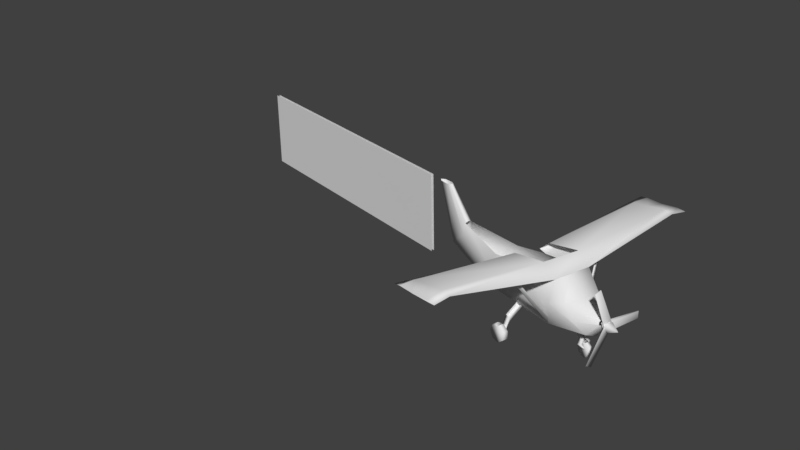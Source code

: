# Source: AvionetaVolando1.blend  (saved by Blender 2.79.0; exported with 4.5.12 LTS)
import bpy
from mathutils import Matrix  # noqa: F401  (used for matrix-valued properties, if any)

bpy.ops.wm.read_factory_settings(use_empty=True)
scene = bpy.context.scene
scene.name = 'Scene'

# ---- collections
col_collection_1 = bpy.data.collections.new('Collection 1'); scene.collection.children.link(col_collection_1)

# ---- world
world_world = bpy.data.worlds.new('World'); scene.world = world_world
world_world.color = (0.05088, 0.05088, 0.05088)
world_world.use_sun_shadow = False
world_world.sun_shadow_jitter_overblur = 0.0
world_world.cycles.sampling_method = 'MANUAL'

# ---- meshes
me_cylinder_009 = bpy.data.meshes.new('Cylinder.009')
me_cylinder_009.from_pydata([(0.0, 0.7033, 1.029), (0.4412, 0.3177, -1.808), (0.7071, 0.7071, 0.9964), (0.7, -1.192e-07, -1.808), (0.8418, -4.371e-08, 1.0), (0.6353, -0.7071, -1.808), (0.7641, -0.7071, 1.0), (-8.742e-08, -1.0, -1.808), (-8.742e-08, -1.0, 1.0), (-0.6353, -0.7071, -1.808), (-0.7641, -0.7071, 1.0), (-0.7, -5.96e-08, -1.808), (-0.8418, 1.192e-08, 1.0), (-0.4412, 0.3177, -1.808), (-0.6083, 0.7178, 1.036), (0.6415, 0.1527, 1.485), (-2.478e-09, 0.1782, 1.686), (0.6674, -0.2788, 1.85), (0.4719, -0.6223, 2.206), (-6.082e-08, -0.8177, 2.206), (-0.4719, -0.6223, 2.206), (-0.6674, -0.2788, 1.85), (-0.6415, 0.1527, 1.485), (0.1831, -0.194, 2.422), (-2.275e-08, -0.1182, 2.422), (0.1918, -0.2788, 2.422), (0.1831, -0.3012, 2.422), (-4.539e-08, -0.377, 2.422), (-0.1831, -0.3012, 2.422), (-0.1918, -0.2788, 2.422), (-0.1831, -0.194, 2.422), (-4.074e-08, 0.5823, -3.69), (0.1196, 0.5356, -3.699), (0.1897, 0.1412, -3.739), (0.1722, -0.3172, -4.246), (-6.443e-08, -0.4477, -4.27), (-0.1722, -0.3172, -4.246), (-0.1897, 0.1412, -3.739), (-0.1196, 0.5356, -3.699), (-4.702e-08, 1.587, -4.531), (0.06298, 1.571, -4.576), (0.09993, 1.565, -4.678), (0.0907, 1.56, -4.999), (-5.95e-08, 1.558, -5.132), (-0.0907, 1.56, -4.999), (-0.09993, 1.565, -4.678), (-0.06298, 1.571, -4.576), (-0.4965, 0.559, -0.6049), (-0.5105, 0.6627, -0.8716), (-4.821, 1.132, -0.8716), (4.768, 1.132, -0.8716), (-4.803, 1.152, -0.6206), (4.786, 1.152, -0.6206), (-4.803, 1.172, -0.003036), (4.786, 1.172, -0.003036), (-4.803, 1.213, 0.6097), (4.786, 1.213, 0.6097), (-4.803, 1.251, 0.9321), (4.786, 1.251, 0.9321), (-4.803, 1.264, 0.5982), (4.786, 1.264, 0.5982), (-4.803, 1.175, -0.01937), (4.786, 1.175, -0.01937), (-4.821, 1.17, -0.6226), (4.768, 1.17, -0.6226), (-0.4965, 0.691, 0.6255), (-0.6636, 0.7121, 1.05), (-0.6636, 1.092, 0.5825), (-0.6822, 0.8905, -0.6383), (0.6551, 0.8063, -0.6271), (0.4902, 0.5815, -0.8616), (0.677, 1.042, 0.5796), (0.677, 0.6876, 1.039), (0.5065, 0.6569, 0.6144), (0.5065, 0.5021, -0.6017), (-4.284, 1.113, -0.6186), (-4.284, 1.149, -0.0002499), (-4.284, 1.245, 0.6117), (-4.284, 1.345, 0.9321), (-4.284, 1.39, 0.5962), (-4.284, 1.285, -0.02215), (-4.303, 1.089, -0.8716), (-4.303, 1.188, -0.6245), (4.174, 1.069, -0.8702), (4.174, 1.171, -0.6232), (4.193, 1.272, -0.02173), (4.193, 1.378, 0.5955), (4.193, 1.332, 0.9305), (4.193, 1.23, 0.6104), (4.193, 1.132, -0.0006361), (4.193, 1.095, -0.6179), (-0.757, -0.7074, 0.9838), (-1.791, 0.8652, 0.4787), (-0.737, -0.7039, 0.8834), (-1.771, 0.8474, 0.3798), (-0.6728, -0.6686, 1.037), (-1.707, 0.8888, 0.5466), (-0.6528, -0.6864, 0.9384), (0.6996, -0.7074, 0.9321), (1.712, 0.8652, 0.3846), (0.7697, -0.7039, 1.007), (1.781, 0.8474, 0.4584), (0.6072, -0.6686, 0.9696), (0.676, -0.6864, 1.043), (1.676, 0.8709, 0.4874), (-0.07057, -1.469, 1.504), (-0.07057, -1.671, 1.601), (-0.07057, -1.721, 1.819), (-0.07057, -1.581, 1.994), (-0.07057, -1.358, 1.994), (-0.07057, -1.218, 1.819), (-0.07057, -1.268, 1.601), (0.06536, -1.469, 1.504), (0.06536, -1.671, 1.601), (0.06536, -1.721, 1.819), (0.06536, -1.581, 1.994), (0.06536, -1.358, 1.994), (0.06536, -1.218, 1.819), (0.06536, -1.268, 1.601), (-1.485, -1.469, -0.7469), (-1.485, -1.702, -0.6349), (-1.485, -1.76, -0.3831), (-1.485, -1.599, -0.1812), (-1.485, -1.34, -0.1812), (-1.485, -1.179, -0.3831), (-1.485, -1.237, -0.6349), (-1.284, -1.469, -0.7469), (-1.284, -1.702, -0.6349), (-1.284, -1.76, -0.3831), (-1.284, -1.599, -0.1812), (-1.284, -1.34, -0.1812), (-1.284, -1.179, -0.3831), (-1.284, -1.237, -0.6349), (1.256, -1.469, -0.7469), (1.256, -1.702, -0.6349), (1.256, -1.76, -0.3831), (1.256, -1.599, -0.1812), (1.256, -1.34, -0.1812), (1.256, -1.179, -0.3831), (1.256, -1.237, -0.6349), (1.457, -1.469, -0.7469), (1.457, -1.702, -0.6349), (1.457, -1.76, -0.3831), (1.457, -1.599, -0.1812), (1.457, -1.34, -0.1812), (1.457, -1.179, -0.3831), (1.457, -1.237, -0.6349), (-1.277, -1.312, -0.2803), (-0.6914, -0.6635, -0.2803), (-1.277, -1.312, -0.4706), (-0.6914, -0.6635, -0.4706), (-1.263, -1.364, -0.2803), (-0.5944, -0.7681, -0.2803), (-1.263, -1.364, -0.4706), (-0.5944, -0.7681, -0.4706), (-1.129, -0.9606, -0.2803), (-1.129, -0.9606, -0.4706), (-1.123, -1.094, -0.4706), (-1.123, -1.094, -0.2803), (1.29, -1.312, -0.4706), (0.7038, -0.6635, -0.4706), (1.29, -1.312, -0.2803), (0.7038, -0.6635, -0.2803), (1.276, -1.364, -0.4706), (0.6069, -0.7681, -0.4706), (1.276, -1.364, -0.2803), (0.6069, -0.7681, -0.2803), (1.141, -0.9606, -0.4706), (1.141, -0.9606, -0.2803), (1.136, -1.094, -0.2803), (1.136, -1.094, -0.4706), (-0.06437, -1.468, 1.786), (-0.08356, -1.114, 1.694), (-0.06437, -1.5, 1.663), (-0.08356, -1.146, 1.571), (0.06874, -1.468, 1.786), (0.09329, -1.114, 1.694), (0.06874, -1.5, 1.663), (0.09329, -1.146, 1.571), (0.06158, -1.456, 1.652), (0.004861, -1.16, 1.575), (-0.05776, -1.456, 1.652), (-0.03935, -1.119, 1.564), (0.004861, -1.119, 1.564), (0.04907, -1.119, 1.564), (-0.05776, -1.424, 1.775), (0.004861, -1.129, 1.698), (0.06158, -1.425, 1.775), (0.04907, -1.087, 1.687), (0.004861, -1.087, 1.687), (-0.03935, -1.087, 1.687), (-0.204, -1.271, 1.735), (-0.204, -1.303, 1.612), (0.2153, -1.303, 1.612), (0.2153, -1.271, 1.735), (-0.1351, -1.274, 1.736), (-0.1333, -1.304, 1.612), (0.1334, -1.26, 1.732), (0.1504, -1.309, 1.614), (-0.1039, -0.8074, 1.614), (-0.1039, -0.8393, 1.491), (0.1136, -0.8393, 1.491), (0.1136, -0.8074, 1.614), (-0.04953, -0.7803, 1.607), (0.05925, -0.7803, 1.607), (0.112, -0.9656, 1.524), (0.1527, -0.9926, 1.531), (0.1527, -0.9607, 1.654), (0.112, -0.9336, 1.647), (-0.1022, -0.9656, 1.524), (-0.1022, -0.9336, 1.647), (-0.143, -0.9926, 1.531), (-0.143, -0.9607, 1.654)], [], [(1, 2, 4, 3), (3, 4, 6, 5), (5, 6, 8, 7), (7, 8, 10, 9), (9, 10, 12, 11), (8, 6, 18, 19), (11, 12, 14, 13), (1, 3, 33, 32), (18, 17, 25, 26), (14, 12, 21, 22), (4, 2, 15, 17), (10, 8, 19, 20), (0, 14, 22, 16), (2, 0, 16, 15), (6, 4, 17, 18), (12, 10, 20, 21), (15, 16, 24, 23), (16, 22, 30, 24), (21, 20, 28, 29), (19, 18, 26, 27), (17, 15, 23, 25), (22, 21, 29, 30), (20, 19, 27, 28), (34, 35, 43, 42), (7, 9, 36, 35), (3, 5, 34, 33), (9, 11, 37, 36), (5, 7, 35, 34), (11, 13, 38, 37), (32, 33, 41, 40), (37, 38, 46, 45), (35, 36, 44, 43), (33, 34, 42, 41), (31, 32, 40, 39), (38, 31, 39, 46), (36, 37, 45, 44), (89, 88, 73, 74, 90), (83, 50, 52, 90), (90, 52, 54, 89), (77, 65, 66, 78), (89, 54, 56, 88), (78, 66, 67, 79), (88, 56, 58, 87), (85, 84, 69, 71, 86), (87, 58, 60, 86), (86, 60, 62, 85), (52, 50, 64, 62, 60, 58, 56, 54), (82, 68, 48, 81), (85, 62, 64, 84), (81, 48, 47, 75), (84, 64, 50, 83), (49, 51, 53, 55, 57, 59, 61, 63), (66, 72, 71, 67), (49, 81, 75, 51), (63, 82, 81, 49), (61, 80, 82, 63), (59, 79, 80, 61), (57, 78, 79, 59), (55, 77, 78, 57), (53, 76, 77, 55), (51, 75, 76, 53), (69, 84, 83, 70), (75, 47, 65, 77, 76), (72, 87, 86, 71), (73, 88, 87, 72), (70, 83, 90, 74), (91, 92, 94, 93), (95, 96, 92, 91), (93, 97, 95, 91), (98, 99, 101, 100), (100, 101, 104, 103), (100, 103, 102, 98), (108, 107, 114, 115), (106, 105, 112, 113), (109, 108, 115, 116), (107, 106, 113, 114), (105, 111, 118, 112), (110, 109, 116, 117), (106, 107, 108, 109, 110, 111, 105), (113, 112, 118, 117, 116, 115, 114), (122, 121, 128, 129), (120, 119, 126, 127), (123, 122, 129, 130), (121, 120, 127, 128), (119, 125, 132, 126), (124, 123, 130, 131), (120, 121, 122, 123, 124, 125, 119), (127, 126, 132, 131, 130, 129, 128), (136, 135, 142, 143), (134, 133, 140, 141), (79, 67, 68, 82, 80), (137, 136, 143, 144), (135, 134, 141, 142), (133, 139, 146, 140), (138, 137, 144, 145), (134, 135, 136, 137, 138, 139, 133), (141, 140, 146, 145, 144, 143, 142), (156, 150, 154, 157), (157, 154, 152, 158), (158, 152, 148, 155), (151, 158, 155, 147), (153, 157, 158, 151), (149, 156, 157, 153), (147, 155, 156, 149), (168, 162, 166, 169), (169, 166, 164, 170), (170, 164, 160, 167), (163, 170, 167, 159), (165, 169, 170, 163), (161, 168, 169, 165), (159, 167, 168, 161), (191, 172, 174, 192), (193, 178, 176, 194), (173, 192, 196, 181), (179, 177, 175, 187), (208, 207, 202, 204), (173, 181, 185, 171), (175, 194, 197, 187), (195, 186, 189, 190, 172, 191), (180, 183, 184, 178, 193, 198), (196, 192, 174, 182, 183, 180), (197, 194, 176, 188, 189, 186), (177, 193, 194, 175), (171, 191, 192, 173), (207, 206, 201, 202), (211, 212, 199, 200), (212, 210, 203, 199), (176, 178, 206, 207), (178, 184, 205, 206), (188, 176, 207, 208), (172, 190, 210, 212), (174, 172, 212, 211), (182, 174, 211, 209), (198, 193, 177, 179), (191, 171, 185, 195)])
me_cylinder_009.polygons.foreach_set('use_smooth', [True] * 135)
_uv = me_cylinder_009.uv_layers.new(name='UVMap')
_uv.uv.foreach_set('vector', [0.6037, 0.1474, 0.3983, 0.1813, 0.3956, 0.1286, 0.5992, 0.1179, 0.5992, 0.1179, 0.3956, 0.1286, 0.3933, 0.07537, 0.5971, 0.06735, 0.5971, 0.06735, 0.3933, 0.07537, 0.3939, 0.01327, 0.6017, 0.01663, 0.534, 0.1619, 0.7418, 0.1595, 0.7421, 0.2216, 0.5384, 0.2127, 0.5384, 0.2127, 0.7421, 0.2216, 0.7396, 0.2748, 0.5361, 0.2632, 0.8166, 0.3524, 0.7827, 0.2809, 0.8992, 0.2516, 0.9202, 0.2963, 0.5361, 0.2632, 0.7396, 0.2748, 0.7386, 0.3301, 0.5314, 0.2927, 0.6037, 0.1474, 0.5992, 0.1179, 0.7454, 0.1173, 0.7467, 0.147, 0.8992, 0.2516, 0.8557, 0.2242, 0.9267, 0.2126, 0.9278, 0.2146, 0.5806, 0.4695, 0.5083, 0.4799, 0.4797, 0.3965, 0.5235, 0.4293, 0.7682, 0.2137, 0.7573, 0.1449, 0.8145, 0.1882, 0.8557, 0.2242, 0.4395, 0.4799, 0.3625, 0.4617, 0.3957, 0.3486, 0.4438, 0.3597, 0.8706, 0.01823, 0.9294, 0.0166, 0.9337, 0.08633, 0.87, 0.09951, 0.7968, 0.007809, 0.8646, 0.01715, 0.8581, 0.09818, 0.7958, 0.0795, 0.7827, 0.2809, 0.7682, 0.2137, 0.8557, 0.2242, 0.8992, 0.2516, 0.5083, 0.4799, 0.4395, 0.4799, 0.4438, 0.3597, 0.4797, 0.3965, 0.7958, 0.0795, 0.8581, 0.09818, 0.8566, 0.1749, 0.8376, 0.1773, 0.87, 0.09951, 0.9337, 0.08633, 0.8835, 0.1801, 0.8648, 0.1761, 0.4797, 0.3965, 0.4438, 0.3597, 0.4739, 0.324, 0.4761, 0.3247, 0.9202, 0.2963, 0.8992, 0.2516, 0.9455, 0.2452, 0.9537, 0.2626, 0.8557, 0.2242, 0.8145, 0.1882, 0.9208, 0.1912, 0.9232, 0.1991, 0.5235, 0.4293, 0.4797, 0.3965, 0.4901, 0.3254, 0.4983, 0.326, 0.4438, 0.3597, 0.3957, 0.3486, 0.4216, 0.3088, 0.4403, 0.3132, 0.02091, 0.3084, 0.01756, 0.2877, 0.2142, 0.3642, 0.2045, 0.3763, 0.534, 0.1619, 0.5384, 0.2127, 0.3555, 0.2233, 0.3519, 0.2075, 0.5992, 0.1179, 0.5971, 0.06735, 0.7799, 0.07878, 0.7454, 0.1173, 0.5384, 0.2127, 0.5361, 0.2632, 0.3899, 0.2619, 0.3555, 0.2233, 0.5971, 0.06735, 0.6017, 0.01663, 0.7836, 0.06304, 0.7799, 0.07878, 0.5361, 0.2632, 0.5314, 0.2927, 0.3884, 0.2917, 0.3899, 0.2619, 0.04667, 0.4036, 0.02078, 0.3745, 0.184, 0.3996, 0.1779, 0.4082, 0.02078, 0.4568, 0.04667, 0.4277, 0.1779, 0.4231, 0.184, 0.4317, 0.01756, 0.5436, 0.02091, 0.5229, 0.2045, 0.455, 0.2142, 0.4671, 0.02078, 0.3745, 0.02091, 0.3084, 0.2045, 0.3763, 0.184, 0.3996, 0.04963, 0.4156, 0.04667, 0.4036, 0.1779, 0.4082, 0.1763, 0.4156, 0.04667, 0.4277, 0.04963, 0.4156, 0.1763, 0.4156, 0.1779, 0.4231, 0.02091, 0.5229, 0.02078, 0.4568, 0.184, 0.4317, 0.2045, 0.455, 0.1086, 0.07651, 0.08382, 0.04617, 0.3642, 0.05776, 0.3458, 0.1594, 0.1308, 0.09884, 0.1305, 0.1125, 0.1177, 0.1091, 0.1134, 0.1076, 0.1308, 0.09884, 0.1308, 0.09884, 0.1134, 0.1076, 0.092, 0.09885, 0.1086, 0.07651, 0.05135, 0.1413, 0.2919, 0.3092, 0.2618, 0.3296, 0.01725, 0.1498, 0.1086, 0.07651, 0.092, 0.09885, 0.05385, 0.08519, 0.08382, 0.04617, 0.07249, 0.01562, 0.3677, 0.02309, 0.36, 0.07083, 0.09567, 0.04782, 0.08382, 0.04617, 0.05385, 0.08519, 0.02282, 0.07561, 0.06685, 0.01987, 0.09214, 0.1313, 0.1235, 0.1247, 0.3229, 0.1925, 0.2777, 0.289, 0.05484, 0.1405, 0.01929, 0.152, 0.02282, 0.07561, 0.05313, 0.08908, 0.05484, 0.1405, 0.05484, 0.1405, 0.05313, 0.08908, 0.09393, 0.1001, 0.09214, 0.1313, 0.1134, 0.1076, 0.1177, 0.1091, 0.1131, 0.1084, 0.09393, 0.1001, 0.05313, 0.08908, 0.02282, 0.07561, 0.05385, 0.08519, 0.092, 0.09885, 0.1398, 0.1165, 0.3356, 0.1739, 0.3411, 0.1969, 0.1378, 0.1295, 0.09214, 0.1313, 0.09393, 0.1001, 0.1131, 0.1084, 0.1235, 0.1247, 0.1378, 0.1295, 0.3411, 0.1969, 0.3367, 0.2145, 0.1312, 0.1387, 0.1235, 0.1247, 0.1131, 0.1084, 0.1177, 0.1091, 0.1305, 0.1125, 0.1289, 0.123, 0.1241, 0.1223, 0.09927, 0.111, 0.05808, 0.09099, 0.02459, 0.07503, 0.06057, 0.08722, 0.1018, 0.1117, 0.1245, 0.1214, 0.3506, 0.3847, 0.2541, 0.3306, 0.2777, 0.289, 0.3751, 0.3415, 0.1289, 0.123, 0.1378, 0.1295, 0.1312, 0.1387, 0.1241, 0.1223, 0.1245, 0.1214, 0.1398, 0.1165, 0.1378, 0.1295, 0.1289, 0.123, 0.1018, 0.1117, 0.1253, 0.08712, 0.1398, 0.1165, 0.1245, 0.1214, 0.06057, 0.08722, 0.09567, 0.04782, 0.1253, 0.08712, 0.1018, 0.1117, 0.02459, 0.07503, 0.07249, 0.01562, 0.09567, 0.04782, 0.06057, 0.08722, 0.05808, 0.09099, 0.05135, 0.1413, 0.01725, 0.1498, 0.02459, 0.07503, 0.09927, 0.111, 0.09516, 0.138, 0.05135, 0.1413, 0.05808, 0.09099, 0.1241, 0.1223, 0.1312, 0.1387, 0.09516, 0.138, 0.09927, 0.111, 0.3229, 0.1925, 0.1235, 0.1247, 0.1305, 0.1125, 0.341, 0.1766, 0.1312, 0.1387, 0.3367, 0.2145, 0.2919, 0.3092, 0.05135, 0.1413, 0.09516, 0.138, 0.2541, 0.3306, 0.01929, 0.152, 0.05484, 0.1405, 0.2777, 0.289, 0.3642, 0.05776, 0.08382, 0.04617, 0.06685, 0.01987, 0.3523, 0.02414, 0.341, 0.1766, 0.1305, 0.1125, 0.1308, 0.09884, 0.3458, 0.1594, 0.1539, 0.2908, 0.3057, 0.391, 0.3004, 0.3992, 0.1472, 0.298, 0.1543, 0.28, 0.308, 0.3785, 0.3057, 0.391, 0.1539, 0.2908, 0.1472, 0.298, 0.1434, 0.2863, 0.1543, 0.28, 0.1539, 0.2908, 0.1561, 0.2823, 0.3077, 0.3791, 0.3014, 0.3889, 0.1574, 0.2938, 0.1574, 0.2938, 0.3014, 0.3889, 0.2908, 0.3957, 0.1458, 0.2954, 0.1574, 0.2938, 0.1458, 0.2954, 0.1407, 0.2815, 0.1561, 0.2823, 0.007251, 0.2327, 0.008556, 0.2111, 0.02196, 0.212, 0.02037, 0.2335, 0.04353, 0.1868, 0.0638, 0.1929, 0.06011, 0.2067, 0.03936, 0.1995, 0.02763, 0.2577, 0.01157, 0.2432, 0.02037, 0.2335, 0.03577, 0.248, 0.0146, 0.2015, 0.03196, 0.1889, 0.03936, 0.1995, 0.02196, 0.212, 0.07263, 0.2006, 0.08046, 0.2206, 0.06779, 0.227, 0.06011, 0.2067, 0.0594, 0.2576, 0.03857, 0.2609, 0.03577, 0.248, 0.05696, 0.2454, 0.01987, 0.233, 0.02206, 0.2115, 0.04024, 0.1998, 0.06072, 0.2067, 0.06808, 0.2271, 0.05678, 0.2455, 0.03532, 0.2481, 0.03936, 0.1995, 0.06011, 0.2067, 0.06779, 0.227, 0.05696, 0.2454, 0.03577, 0.248, 0.02037, 0.2335, 0.02196, 0.212, 0.006913, 0.2327, 0.008699, 0.2114, 0.02201, 0.2121, 0.02031, 0.2337, 0.04347, 0.1868, 0.06378, 0.1929, 0.06008, 0.2067, 0.03934, 0.1995, 0.02727, 0.2579, 0.01176, 0.2432, 0.02031, 0.2337, 0.03574, 0.2479, 0.01459, 0.2016, 0.03193, 0.1889, 0.03934, 0.1995, 0.02201, 0.2121, 0.07254, 0.2006, 0.08044, 0.2206, 0.06779, 0.227, 0.06008, 0.2067, 0.05943, 0.2576, 0.03833, 0.261, 0.03574, 0.2479, 0.05695, 0.2454, 0.01996, 0.2326, 0.02217, 0.2114, 0.04012, 0.1999, 0.0603, 0.2068, 0.06752, 0.2268, 0.05633, 0.245, 0.03516, 0.2475, 0.03934, 0.1995, 0.06008, 0.2067, 0.06779, 0.227, 0.05695, 0.2454, 0.03574, 0.2479, 0.02031, 0.2337, 0.02201, 0.2121, 0.03934, 0.1994, 0.02204, 0.212, 0.0146, 0.2015, 0.03198, 0.1889, 0.02025, 0.2333, 0.03576, 0.2479, 0.0272, 0.2574, 0.01169, 0.2428, 0.09567, 0.04782, 0.36, 0.07083, 0.3356, 0.1739, 0.1398, 0.1165, 0.1253, 0.08712, 0.06011, 0.2066, 0.03934, 0.1994, 0.04349, 0.1868, 0.06374, 0.1928, 0.02204, 0.212, 0.02025, 0.2333, 0.00685, 0.2323, 0.008635, 0.211, 0.03576, 0.2479, 0.05694, 0.2454, 0.05939, 0.2576, 0.03826, 0.2606, 0.06779, 0.227, 0.06011, 0.2066, 0.07257, 0.2007, 0.08043, 0.2206, 0.02025, 0.2333, 0.02204, 0.212, 0.03934, 0.1994, 0.06011, 0.2066, 0.06779, 0.227, 0.05694, 0.2454, 0.03576, 0.2479, 0.03956, 0.1993, 0.0605, 0.2056, 0.06868, 0.2258, 0.05794, 0.2449, 0.03637, 0.2483, 0.02021, 0.2336, 0.02163, 0.2118, 0.1178, 0.2512, 0.138, 0.2634, 0.1363, 0.268, 0.1109, 0.2514, 0.1109, 0.2514, 0.1363, 0.268, 0.1332, 0.2731, 0.106, 0.2583, 0.106, 0.2583, 0.1332, 0.2731, 0.1298, 0.2768, 0.1089, 0.2644, 0.09285, 0.249, 0.106, 0.2583, 0.1089, 0.2644, 0.09351, 0.2511, 0.09595, 0.2439, 0.1109, 0.2514, 0.106, 0.2583, 0.09285, 0.249, 0.09823, 0.2435, 0.1178, 0.2512, 0.1109, 0.2514, 0.09595, 0.2439, 0.1005, 0.2357, 0.12, 0.2434, 0.1178, 0.2512, 0.09823, 0.2435, 0.1184, 0.2472, 0.1453, 0.2647, 0.1429, 0.2706, 0.1093, 0.2469, 0.1093, 0.2469, 0.1429, 0.2706, 0.1387, 0.2771, 0.1026, 0.2557, 0.1026, 0.2557, 0.1387, 0.2771, 0.1342, 0.2817, 0.1065, 0.2638, 0.08522, 0.2424, 0.1026, 0.2557, 0.1065, 0.2638, 0.08608, 0.2452, 0.08939, 0.2358, 0.1093, 0.2469, 0.1026, 0.2557, 0.08522, 0.2424, 0.09244, 0.2355, 0.1184, 0.2472, 0.1093, 0.2469, 0.08939, 0.2358, 0.08608, 0.2452, 0.1065, 0.2638, 0.09844, 0.2703, 0.07806, 0.2517, 0.09972, 0.2413, 0.1139, 0.2527, 0.1067, 0.2616, 0.09253, 0.2502, 0.1034, 0.2423, 0.119, 0.252, 0.1129, 0.2617, 0.09732, 0.252, 0.08634, 0.2403, 0.09253, 0.2502, 0.0869, 0.2496, 0.08535, 0.2412, 0.08874, 0.2412, 0.08883, 0.2429, 0.08884, 0.243, 0.08778, 0.244, 0.1244, 0.272, 0.1247, 0.2682, 0.1339, 0.2781, 0.1333, 0.2833, 0.08634, 0.2403, 0.08535, 0.2412, 0.08669, 0.2387, 0.0864, 0.2401, 0.08884, 0.243, 0.09732, 0.252, 0.09279, 0.2531, 0.08778, 0.244, 0.1056, 0.2394, 0.1212, 0.2494, 0.1222, 0.2532, 0.1183, 0.2542, 0.1139, 0.2527, 0.09972, 0.2413, 0.1259, 0.2478, 0.1273, 0.2514, 0.1236, 0.2529, 0.119, 0.252, 0.1034, 0.2423, 0.1086, 0.2396, 0.09212, 0.2565, 0.09253, 0.2502, 0.1067, 0.2616, 0.109, 0.2657, 0.1089, 0.2697, 0.105, 0.2695, 0.099, 0.2593, 0.09732, 0.252, 0.1129, 0.2617, 0.1158, 0.2655, 0.1161, 0.2695, 0.1123, 0.2698, 0.08883, 0.2429, 0.1034, 0.2423, 0.09732, 0.252, 0.08884, 0.243, 0.0864, 0.2401, 0.09972, 0.2413, 0.09253, 0.2502, 0.08634, 0.2403, 0.1247, 0.2682, 0.1314, 0.2604, 0.1415, 0.2702, 0.1339, 0.2781, 0.1185, 0.2712, 0.1247, 0.262, 0.1382, 0.2675, 0.1326, 0.2788, 0.1247, 0.262, 0.1285, 0.2602, 0.1432, 0.2649, 0.1382, 0.2675, 0.1129, 0.2617, 0.119, 0.252, 0.1314, 0.2604, 0.1247, 0.2682, 0.119, 0.252, 0.1223, 0.2487, 0.1346, 0.2574, 0.1314, 0.2604, 0.1116, 0.2662, 0.1129, 0.2617, 0.1247, 0.2682, 0.1244, 0.272, 0.1139, 0.2527, 0.1179, 0.2498, 0.1285, 0.2602, 0.1247, 0.262, 0.1067, 0.2616, 0.1139, 0.2527, 0.1247, 0.262, 0.1185, 0.2712, 0.1045, 0.2658, 0.1067, 0.2616, 0.1185, 0.2712, 0.1166, 0.2752, 0.09888, 0.2379, 0.1034, 0.2423, 0.08883, 0.2429, 0.08874, 0.2412, 0.09972, 0.2413, 0.0864, 0.2401, 0.08669, 0.2387, 0.09612, 0.2361])
me_cylinder_009.materials.append(None)
me_cylinder_009.use_remesh_preserve_volume = False
me_cylinder_009.use_remesh_preserve_attributes = False
me_cylinder_009.use_mirror_vertex_groups = False
me_cylinder_009.update()
me_cylinder_009.normals_split_custom_set([tuple(v) for v in zip(*[iter([0.9119, 0.3909, -0.1251, 0.7392, 0.5699, 0.3588, 0.9898, 0.1002, 0.1008, 0.9766, 0.1711, -0.1303, 0.9766, 0.1711, -0.1303, 0.9898, 0.1002, 0.1008, 0.796, -0.5999, 0.08087, 0.8206, -0.5551, -0.1359, 0.8206, -0.5551, -0.1359, 0.796, -0.5999, 0.08087, -8.358e-08, -0.9973, 0.07276, -7.6e-08, -0.993, -0.1179, -7.6e-08, -0.993, -0.1179, -8.358e-08, -0.9973, 0.07276, -0.796, -0.5999, 0.08087, -0.8206, -0.5551, -0.1359, -0.8206, -0.5551, -0.1359, -0.796, -0.5999, 0.08087, -0.9859, 0.1385, 0.09379, -0.9731, 0.1917, -0.1276, -8.358e-08, -0.9973, 0.07276, 0.796, -0.5999, 0.08087, 0.6615, -0.4546, 0.5964, -6.167e-08, -0.839, 0.5441, -0.9731, 0.1917, -0.1276, -0.9859, 0.1385, 0.09379, -0.6797, 0.6228, 0.3875, -0.8969, 0.426, -0.1187, 0.9119, 0.3909, -0.1251, 0.9766, 0.1711, -0.1303, 0.9827, 0.1469, -0.1131, 0.8868, 0.3992, 0.233, 0.6615, -0.4546, 0.5964, 0.9058, 0.1216, 0.4058, 0.7372, 0.3157, 0.5974, 0.524, -0.1175, 0.8436, -0.6797, 0.6228, 0.3875, -0.9859, 0.1385, 0.09379, -0.9058, 0.1278, 0.4039, -0.6601, 0.5641, 0.4959, 0.9898, 0.1002, 0.1008, 0.7392, 0.5699, 0.3588, 0.6568, 0.549, 0.5169, 0.9058, 0.1216, 0.4058, -0.796, -0.5999, 0.08087, -8.358e-08, -0.9973, 0.07276, -6.167e-08, -0.839, 0.5441, -0.6615, -0.4546, 0.5964, 0.009086, 0.7188, 0.6952, -0.6797, 0.6228, 0.3875, -0.6601, 0.5641, 0.4959, 0.003404, 0.842, 0.5395, 0.7392, 0.5699, 0.3588, 0.009086, 0.7188, 0.6952, 0.003404, 0.842, 0.5395, 0.6568, 0.549, 0.5169, 0.796, -0.5999, 0.08087, 0.9898, 0.1002, 0.1008, 0.9058, 0.1216, 0.4058, 0.6615, -0.4546, 0.5964, -0.9859, 0.1385, 0.09379, -0.796, -0.5999, 0.08087, -0.6615, -0.4546, 0.5964, -0.9058, 0.1278, 0.4039, 0.6568, 0.549, 0.5169, 0.003404, 0.842, 0.5395, 1.777e-08, 0.9127, 0.4086, 0.495, 0.7077, 0.5041, 0.003404, 0.842, 0.5395, -0.6601, 0.5641, 0.4959, -0.495, 0.7077, 0.5041, 1.777e-08, 0.9127, 0.4086, -0.9058, 0.1278, 0.4039, -0.6615, -0.4546, 0.5964, -0.524, -0.1175, 0.8436, -0.7372, 0.3157, 0.5974, -6.167e-08, -0.839, 0.5441, 0.6615, -0.4546, 0.5964, 0.524, -0.1175, 0.8436, -1.577e-08, -0.4411, 0.8975, 0.9058, 0.1216, 0.4058, 0.6568, 0.549, 0.5169, 0.495, 0.7077, 0.5041, 0.7372, 0.3157, 0.5974, -0.6601, 0.5641, 0.4959, -0.9058, 0.1278, 0.4039, -0.7372, 0.3157, 0.5974, -0.495, 0.7077, 0.5041, -0.6615, -0.4546, 0.5964, -6.167e-08, -0.839, 0.5441, -1.577e-08, -0.4411, 0.8975, -0.524, -0.1175, 0.8436, 0.8105, -0.404, -0.4242, -4.879e-07, -0.8353, -0.5498, -1.127e-06, -0.3705, -0.9288, 0.8306, -0.1891, -0.5238, -7.6e-08, -0.993, -0.1179, -0.8206, -0.5551, -0.1359, -0.8105, -0.404, -0.4242, -4.879e-07, -0.8353, -0.5498, 0.9766, 0.1711, -0.1303, 0.8206, -0.5551, -0.1359, 0.8105, -0.404, -0.4242, 0.9827, 0.1469, -0.1131, -0.8206, -0.5551, -0.1359, -0.9731, 0.1917, -0.1276, -0.9827, 0.1469, -0.1131, -0.8105, -0.404, -0.4242, 0.8206, -0.5551, -0.1359, -7.6e-08, -0.993, -0.1179, -4.879e-07, -0.8353, -0.5498, 0.8105, -0.404, -0.4242, -0.9731, 0.1917, -0.1276, -0.8969, 0.426, -0.1187, -0.8868, 0.3992, 0.233, -0.9827, 0.1469, -0.1131, 0.8868, 0.3992, 0.233, 0.9827, 0.1469, -0.1131, 0.9959, 0.08437, 0.03115, 0.821, 0.3854, 0.4213, -0.9827, 0.1469, -0.1131, -0.8868, 0.3992, 0.233, -0.821, 0.3854, 0.4213, -0.9959, 0.08437, 0.03115, -4.879e-07, -0.8353, -0.5498, -0.8105, -0.404, -0.4242, -0.8306, -0.1891, -0.5238, -1.127e-06, -0.3705, -0.9288, 0.9827, 0.1469, -0.1131, 0.8105, -0.404, -0.4242, 0.8306, -0.1891, -0.5238, 0.9959, 0.08437, 0.03115, -4.332e-07, 0.6513, 0.7588, 0.8868, 0.3992, 0.233, 0.821, 0.3854, 0.4213, -1.095e-07, 0.6513, 0.7588, -0.8868, 0.3992, 0.233, -4.332e-07, 0.6513, 0.7588, -1.095e-07, 0.6513, 0.7588, -0.821, 0.3854, 0.4213, -0.8105, -0.404, -0.4242, -0.9827, 0.1469, -0.1131, -0.9959, 0.08437, 0.03115, -0.8306, -0.1891, -0.5238, 0.1007, -0.9901, 0.09799, 0.0653, -0.9872, 0.1453, 0.1581, -0.9795, 0.1247, 0.1485, -0.9889, 0.0004342, 0.1192, -0.9922, 0.0355, 0.1084, -0.1964, -0.9745, 0.5171, -0.2493, -0.8188, 0.8099, -0.5854, 0.03618, 0.1192, -0.9922, 0.0355, 0.1192, -0.9922, 0.0355, 0.8099, -0.5854, 0.03618, 0.7952, -0.6042, 0.04999, 0.1007, -0.9901, 0.09799, -0.04389, -0.9894, 0.1382, -0.1485, -0.9824, 0.1131, -0.057, 0.3126, 0.9482, -0.1595, -0.007153, 0.9872, 0.1007, -0.9901, 0.09799, 0.7952, -0.6042, 0.04999, 0.7682, -0.6287, 0.1211, 0.0653, -0.9872, 0.1453, -0.1595, -0.007153, 0.9872, -0.057, 0.3126, 0.9482, 0.07567, 0.9416, 0.3281, -0.06183, 0.9961, 0.06254, 0.0653, -0.9872, 0.1453, 0.7682, -0.6287, 0.1211, 0.5068, 0.05367, 0.8604, 0.1424, 0.003175, 0.9898, 0.01739, 0.9885, -0.1502, -0.04206, 0.9615, -0.2717, -0.1003, 0.9146, -0.3918, -0.06821, 0.9459, 0.3172, 0.03096, 0.9981, 0.05389, 0.1424, 0.003175, 0.9898, 0.5068, 0.05367, 0.8604, 0.6705, 0.7413, -0.03076, 0.03096, 0.9981, 0.05389, 0.03096, 0.9981, 0.05389, 0.6705, 0.7413, -0.03076, 0.6641, 0.7428, -0.08482, 0.01739, 0.9885, -0.1502, 0.8099, -0.5854, 0.03618, 0.5171, -0.2493, -0.8188, 0.6132, 0.7796, -0.1274, 0.6641, 0.7428, -0.08482, 0.6705, 0.7413, -0.03076, 0.5068, 0.05367, 0.8604, 0.7682, -0.6287, 0.1211, 0.7952, -0.6042, 0.04999, 0.01395, 0.9639, -0.2661, 0.08205, 0.9179, -0.3883, -0.1155, -0.7036, -0.7012, -0.1122, -0.1968, -0.974, 0.01739, 0.9885, -0.1502, 0.6641, 0.7428, -0.08482, 0.6132, 0.7796, -0.1274, -0.04206, 0.9615, -0.2717, -0.1122, -0.1968, -0.974, -0.1155, -0.7036, -0.7012, -0.1348, -0.9908, -0.01436, -0.1023, -0.9945, 0.02356, -0.04206, 0.9615, -0.2717, 0.6132, 0.7796, -0.1274, 0.5171, -0.2493, -0.8188, 0.1084, -0.1964, -0.9745, -0.5455, 0.0285, -0.8376, -0.634, -0.7714, 0.05447, -0.6284, -0.7756, 0.05998, -0.5927, -0.797, 0.1157, -0.523, -0.1014, 0.8463, -0.8278, 0.5608, -0.01438, -0.8209, 0.5663, -0.07397, -0.7865, 0.6046, -0.1264, -0.057, 0.3126, 0.9482, 0.09681, 0.3111, 0.9454, -0.06821, 0.9459, 0.3172, 0.07567, 0.9416, 0.3281, -0.5455, 0.0285, -0.8376, -0.1122, -0.1968, -0.974, -0.1023, -0.9945, 0.02356, -0.634, -0.7714, 0.05447, -0.7865, 0.6046, -0.1264, 0.01395, 0.9639, -0.2661, -0.1122, -0.1968, -0.974, -0.5455, 0.0285, -0.8376, -0.8209, 0.5663, -0.07397, -0.04715, 0.9889, -0.1412, 0.01395, 0.9639, -0.2661, -0.7865, 0.6046, -0.1264, -0.8278, 0.5608, -0.01438, -0.06183, 0.9961, 0.06254, -0.04715, 0.9889, -0.1412, -0.8209, 0.5663, -0.07397, -0.523, -0.1014, 0.8463, -0.1595, -0.007153, 0.9872, -0.06183, 0.9961, 0.06254, -0.8278, 0.5608, -0.01438, -0.5927, -0.797, 0.1157, -0.04389, -0.9894, 0.1382, -0.1595, -0.007153, 0.9872, -0.523, -0.1014, 0.8463, -0.6284, -0.7756, 0.05998, -0.08235, -0.9923, 0.09203, -0.04389, -0.9894, 0.1382, -0.5927, -0.797, 0.1157, -0.634, -0.7714, 0.05447, -0.1023, -0.9945, 0.02356, -0.08235, -0.9923, 0.09203, -0.6284, -0.7756, 0.05998, -0.1003, 0.9146, -0.3918, -0.04206, 0.9615, -0.2717, 0.1084, -0.1964, -0.9745, 0.1227, -0.6791, -0.7237, -0.1023, -0.9945, 0.02356, -0.1348, -0.9908, -0.01436, -0.1485, -0.9824, 0.1131, -0.04389, -0.9894, 0.1382, -0.08235, -0.9923, 0.09203, 0.09681, 0.3111, 0.9454, 0.1424, 0.003175, 0.9898, 0.03096, 0.9981, 0.05389, -0.06821, 0.9459, 0.3172, 0.1581, -0.9795, 0.1247, 0.0653, -0.9872, 0.1453, 0.1424, 0.003175, 0.9898, 0.09681, 0.3111, 0.9454, 0.1227, -0.6791, -0.7237, 0.1084, -0.1964, -0.9745, 0.1192, -0.9922, 0.0355, 0.1485, -0.9889, 0.0004342, -0.4611, -0.7759, 0.4306, -0.8314, -0.4441, 0.334, -0.8093, -0.5748, -0.1209, -0.4605, -0.8872, -0.02832, -0.2446, -0.6966, 0.6744, -0.5556, -0.1047, 0.8248, -0.8314, -0.4441, 0.334, -0.4611, -0.7759, 0.4306, -0.4605, -0.8872, -0.02832, 0.2452, -0.9622, 0.1187, -0.2446, -0.6966, 0.6744, -0.4611, -0.7759, 0.4306, 0.1245, -0.9696, -0.2105, 0.5689, -0.5748, -0.5882, 0.853, -0.5097, 0.1122, 0.5363, -0.7446, 0.3974, 0.5363, -0.7446, 0.3974, 0.853, -0.5097, 0.1122, 0.3339, 0.1163, 0.9354, -0.04503, -0.8045, 0.5922, 0.5363, -0.7446, 0.3974, -0.04503, -0.8045, 0.5922, -0.2391, -0.9622, 0.1305, 0.1245, -0.9696, -0.2105, -0.6212, -0.34, 0.706, -0.6212, -0.764, 0.1744, 0.6212, -0.764, 0.1744, 0.6212, -0.34, 0.706, -0.6212, -0.6127, -0.4886, -0.6212, -1.485e-07, -0.7836, 0.6212, -4.982e-07, -0.7836, 0.6212, -0.6127, -0.4886, -0.6212, 0.34, 0.706, -0.6212, -0.34, 0.706, 0.6212, -0.34, 0.706, 0.6212, 0.34, 0.706, -0.6212, -0.764, 0.1744, -0.6212, -0.6127, -0.4886, 0.6212, -0.6127, -0.4886, 0.6212, -0.764, 0.1744, -0.6212, -1.485e-07, -0.7836, -0.8192, 0.2488, -0.5167, 0.8192, 0.2488, -0.5167, 0.6212, -4.982e-07, -0.7836, -0.8192, 0.4484, 0.3576, -0.6212, 0.34, 0.706, 0.6212, 0.34, 0.706, 0.8192, 0.4484, 0.3576, -0.6212, -0.6127, -0.4886, -0.6212, -0.764, 0.1744, -0.6212, -0.34, 0.706, -0.6212, 0.34, 0.706, -0.8192, 0.4484, 0.3576, -0.8192, 0.2488, -0.5167, -0.6212, -1.485e-07, -0.7836, 0.6212, -0.6127, -0.4886, 0.6212, -4.982e-07, -0.7836, 0.8192, 0.2488, -0.5167, 0.8192, 0.4484, 0.3576, 0.6212, 0.34, 0.706, 0.6212, -0.34, 0.706, 0.6212, -0.764, 0.1744, -0.6212, -0.34, 0.706, -0.6212, -0.764, 0.1744, 0.6212, -0.764, 0.1744, 0.6212, -0.34, 0.706, -0.6212, -0.6127, -0.4886, -0.6212, -2.805e-07, -0.7836, 0.6212, -4.187e-07, -0.7836, 0.6212, -0.6127, -0.4886, -0.6212, 0.34, 0.706, -0.6212, -0.34, 0.706, 0.6212, -0.34, 0.706, 0.6212, 0.34, 0.706, -0.6212, -0.764, 0.1744, -0.6212, -0.6127, -0.4886, 0.6212, -0.6127, -0.4886, 0.6212, -0.764, 0.1744, -0.6212, -2.805e-07, -0.7836, -0.8192, 0.2488, -0.5167, 0.8192, 0.2488, -0.5167, 0.6212, -4.187e-07, -0.7836, -0.8192, 0.4484, 0.3576, -0.6212, 0.34, 0.706, 0.6212, 0.34, 0.706, 0.8192, 0.4484, 0.3576, -0.6212, -0.6127, -0.4886, -0.6212, -0.764, 0.1744, -0.6212, -0.34, 0.706, -0.6212, 0.34, 0.706, -0.8192, 0.4484, 0.3576, -0.8192, 0.2488, -0.5167, -0.6212, -2.805e-07, -0.7836, 0.6212, -0.6127, -0.4886, 0.6212, -4.187e-07, -0.7836, 0.8192, 0.2488, -0.5167, 0.8192, 0.4484, 0.3576, 0.6212, 0.34, 0.706, 0.6212, -0.34, 0.706, 0.6212, -0.764, 0.1744, -0.6212, -0.34, 0.706, -0.6212, -0.764, 0.1744, 0.6212, -0.764, 0.1744, 0.6212, -0.34, 0.706, -0.6212, -0.6127, -0.4886, -0.6212, -1.485e-07, -0.7836, 0.6212, -2.702e-07, -0.7836, 0.6212, -0.6127, -0.4886, -0.06183, 0.9961, 0.06254, 0.07567, 0.9416, 0.3281, 0.08205, 0.9179, -0.3883, 0.01395, 0.9639, -0.2661, -0.04715, 0.9889, -0.1412, -0.6212, 0.34, 0.706, -0.6212, -0.34, 0.706, 0.6212, -0.34, 0.706, 0.6212, 0.34, 0.706, -0.6212, -0.764, 0.1744, -0.6212, -0.6127, -0.4886, 0.6212, -0.6127, -0.4886, 0.6212, -0.764, 0.1744, -0.6212, -1.485e-07, -0.7836, -0.8192, 0.2488, -0.5167, 0.8192, 0.2488, -0.5167, 0.6212, -2.702e-07, -0.7836, -0.8192, 0.4484, 0.3576, -0.6212, 0.34, 0.706, 0.6212, 0.34, 0.706, 0.8192, 0.4484, 0.3576, -0.6212, -0.6127, -0.4886, -0.6212, -0.764, 0.1744, -0.6212, -0.34, 0.706, -0.6212, 0.34, 0.706, -0.8192, 0.4484, 0.3576, -0.8192, 0.2488, -0.5167, -0.6212, -1.485e-07, -0.7836, 0.6212, -0.6127, -0.4886, 0.6212, -2.702e-07, -0.7836, 0.8192, 0.2488, -0.5167, 0.8192, 0.4484, 0.3576, 0.6212, 0.34, 0.706, 0.6212, -0.34, 0.706, 0.6212, -0.764, 0.1744, -0.4808, 0.2031, -0.853, -2.027e-07, -4.157e-08, -1.0, 0.395, -0.6402, -0.6589, 0.4656, -0.4323, -0.7722, 0.4656, -0.4323, -0.7722, 0.395, -0.6402, -0.6589, 0.395, -0.6402, 0.6589, 0.4656, -0.4323, 0.7722, 0.4656, -0.4323, 0.7722, 0.395, -0.6402, 0.6589, 2.027e-07, 4.157e-08, 1.0, -0.4808, 0.2031, 0.853, 0.8022, -0.4164, 0.4279, 0.4656, -0.4323, 0.7722, -0.4808, 0.2031, 0.853, -0.4933, 0.2084, 0.8445, 0.8022, -0.4164, -0.4279, 0.4656, -0.4323, -0.7722, 0.4656, -0.4323, 0.7722, 0.8022, -0.4164, 0.4279, -0.4933, 0.2084, -0.8445, -0.4808, 0.2031, -0.853, 0.4656, -0.4323, -0.7722, 0.8022, -0.4164, -0.4279, -0.4933, 0.2084, 0.8445, -0.4808, 0.2031, 0.853, -0.4808, 0.2031, -0.853, -0.4933, 0.2084, -0.8445, 0.4808, 0.2031, 0.853, 2.027e-07, 4.591e-08, 1.0, -0.395, -0.6402, 0.6589, -0.4656, -0.4323, 0.7722, -0.4656, -0.4323, 0.7722, -0.395, -0.6402, 0.6589, -0.395, -0.6402, -0.6589, -0.4656, -0.4323, -0.7722, -0.4656, -0.4323, -0.7722, -0.395, -0.6402, -0.6589, -2.027e-07, -4.591e-08, -1.0, 0.4808, 0.2031, -0.853, -0.8022, -0.4164, -0.4279, -0.4656, -0.4323, -0.7722, 0.4808, 0.2031, -0.853, 0.4933, 0.2084, -0.8445, -0.8022, -0.4164, 0.4279, -0.4656, -0.4323, 0.7722, -0.4656, -0.4323, -0.7722, -0.8022, -0.4164, -0.4279, 0.4933, 0.2084, 0.8445, 0.4808, 0.2031, 0.853, -0.4656, -0.4323, 0.7722, -0.8022, -0.4164, 0.4279, 0.4933, 0.2084, -0.8445, 0.4808, 0.2031, -0.853, 0.4808, 0.2031, 0.853, 0.4933, 0.2084, 0.8445, -0.8023, 0.1652, 0.5736, -0.549, 0.2846, 0.7859, -0.549, -0.1345, -0.8249, -0.8023, -0.1352, -0.5814, 0.8038, -0.1413, -0.5779, 0.5476, -0.1332, -0.8261, 0.5476, 0.2862, 0.7863, 0.8038, 0.1582, 0.5735, 0.189, -0.9274, -0.3229, -0.8023, -0.1352, -0.5814, 1.754e-06, -0.2518, -0.9678, 0.5193, -0.2881, -0.8046, -0.5322, -0.2944, -0.7937, -0.1929, -0.9261, -0.3241, -0.193, -0.6508, 0.7343, -0.5129, 0.1357, 0.8476, 6.968e-07, 0.2518, 0.9678, 0.7619, 0.1195, 0.6366, 0.5497, 0.3387, 0.7636, 5.96e-07, 0.2518, 0.9678, 0.189, -0.9274, -0.3229, 0.5193, -0.2881, -0.8046, 0.5214, 0.1399, 0.8418, 0.189, -0.6525, 0.7339, -0.193, -0.6508, 0.7343, 0.8038, 0.1582, 0.5735, -5.543e-07, 0.2518, 0.9678, -0.5129, 0.1357, 0.8476, 1.582e-06, 0.2518, 0.9678, -4.821e-07, 0.2518, 0.9678, -4.83e-07, 0.2518, 0.9678, 3.579e-07, 0.2518, 0.9678, -0.549, 0.2846, 0.7859, -0.8023, 0.1652, 0.5736, -5.465e-07, -0.2518, -0.9678, -5.484e-07, -0.2518, -0.9678, -9.301e-07, -0.2518, -0.9678, 0.5476, -0.1332, -0.8261, 0.8038, -0.1413, -0.5779, -2.072e-06, -0.2518, -0.9678, 1.754e-06, -0.2518, -0.9678, -0.8023, -0.1352, -0.5814, -0.549, -0.1345, -0.8249, 2.777e-07, -0.2518, -0.9678, -5.484e-07, -0.2518, -0.9678, -5.465e-07, -0.2518, -0.9678, -5.543e-07, 0.2518, 0.9678, 0.8038, 0.1582, 0.5735, 0.5476, 0.2862, 0.7863, -2.167e-07, 0.2518, 0.9678, -4.83e-07, 0.2518, 0.9678, -4.821e-07, 0.2518, 0.9678, -0.1929, -0.9261, -0.3241, 0.8038, -0.1413, -0.5779, 0.8038, 0.1582, 0.5735, -0.193, -0.6508, 0.7343, 0.189, -0.6525, 0.7339, -0.8023, 0.1652, 0.5736, -0.8023, -0.1352, -0.5814, 0.189, -0.9274, -0.3229, 0.7619, 0.1195, 0.6366, 0.8544, -0.1787, -0.4879, 0.9709, 0.2316, -0.06026, 0.5497, 0.3387, 0.7636, -0.8544, -0.1787, -0.4879, -0.7619, 0.1195, 0.6366, -0.5497, 0.3387, 0.7636, -0.9709, 0.2316, -0.06026, -0.7619, 0.1195, 0.6366, -1.624e-06, 0.2518, 0.9678, -2.98e-06, 0.2518, 0.9678, -0.5497, 0.3387, 0.7636, 0.5476, 0.2862, 0.7863, 0.5476, -0.1332, -0.8261, 0.8544, -0.1787, -0.4879, 0.7619, 0.1195, 0.6366, 0.5476, -0.1332, -0.8261, -9.301e-07, -0.2518, -0.9678, 0.0, -0.2518, -0.9678, 0.8544, -0.1787, -0.4879, -2.167e-07, 0.2518, 0.9678, 0.5476, 0.2862, 0.7863, 0.7619, 0.1195, 0.6366, 6.968e-07, 0.2518, 0.9678, -0.549, 0.2846, 0.7859, 3.579e-07, 0.2518, 0.9678, -1.624e-06, 0.2518, 0.9678, -0.7619, 0.1195, 0.6366, -0.549, -0.1345, -0.8249, -0.549, 0.2846, 0.7859, -0.7619, 0.1195, 0.6366, -0.8544, -0.1787, -0.4879, 2.777e-07, -0.2518, -0.9678, -0.549, -0.1345, -0.8249, -0.8544, -0.1787, -0.4879, 0.0, -0.2518, -0.9678, -2.072e-06, -0.2518, -0.9678, 0.8038, -0.1413, -0.5779, -0.1929, -0.9261, -0.3241, -0.5322, -0.2944, -0.7937, -0.8023, 0.1652, 0.5736, 0.189, -0.6525, 0.7339, 0.5214, 0.1399, 0.8418, 1.582e-06, 0.2518, 0.9678])] * 3)])
me_plane = bpy.data.meshes.new('Plane')
me_plane.from_pydata([(-1.0, -1.0, 0.0), (1.0, -1.0, 0.0), (-1.0, 1.0, 0.0), (1.0, 1.0, 0.0), (-1.0, 0.3333, 0.0), (-1.0, -0.3333, 0.0), (-0.3333, -1.0, 0.0), (0.3333, -1.0, 0.0), (1.0, -0.3333, 0.0), (1.0, 0.3333, 0.0), (0.3333, 1.0, 0.0), (-0.3333, 1.0, 0.0), (-0.3333, -0.3333, 0.0), (-0.3333, 0.3333, 0.0), (0.3333, -0.3333, 0.0), (0.3333, 0.3333, 0.0), (-1.0, -1.0, -0.06823), (1.0, -1.0, -0.06823), (-1.0, 1.0, -0.06823), (1.0, 1.0, -0.06823), (-1.0, 0.3333, -0.06823), (-1.0, -0.3333, -0.06823), (-0.3333, -1.0, -0.06823), (0.3333, -1.0, -0.06823), (1.0, -0.3333, -0.06823), (1.0, 0.3333, -0.06823), (0.3333, 1.0, -0.06823), (-0.3333, 1.0, -0.06823), (-0.3333, -0.3333, -0.06823), (-0.3333, 0.3333, -0.06823), (0.3333, -0.3333, -0.06823), (0.3333, 0.3333, -0.06823)], [], [(15, 9, 3, 10), (4, 13, 11, 2), (13, 15, 10, 11), (0, 6, 12, 5), (5, 12, 13, 4), (6, 7, 14, 12), (12, 14, 15, 13), (7, 1, 8, 14), (14, 8, 9, 15), (31, 26, 19, 25), (20, 18, 27, 29), (29, 27, 26, 31), (16, 21, 28, 22), (21, 20, 29, 28), (22, 28, 30, 23), (28, 29, 31, 30), (23, 30, 24, 17), (30, 31, 25, 24)])
me_plane.polygons.foreach_set('use_smooth', [True] * 18)
_uv = me_plane.uv_layers.new(name='UVMap')
_uv.uv.foreach_set('vector', [0.6666, 0.779, 0.6666, 0.6699, 0.9999, 0.6699, 0.9999, 0.779, 0.6666, 0.9973, 0.6666, 0.8882, 0.9999, 0.8882, 0.9999, 0.9973, 0.6666, 0.8882, 0.6666, 0.779, 0.9999, 0.779, 0.9999, 0.8882, 9.999e-05, 0.9973, 9.999e-05, 0.8882, 0.3334, 0.8882, 0.3334, 0.9973, 0.3334, 0.9973, 0.3334, 0.8882, 0.6666, 0.8882, 0.6666, 0.9973, 9.999e-05, 0.8882, 9.999e-05, 0.779, 0.3334, 0.779, 0.3334, 0.8882, 0.3334, 0.8882, 0.3334, 0.779, 0.6666, 0.779, 0.6666, 0.8882, 9.999e-05, 0.779, 9.999e-05, 0.6699, 0.3334, 0.6699, 0.3334, 0.779, 0.3334, 0.779, 0.3334, 0.6699, 0.6666, 0.6699, 0.6666, 0.779, 0.6666, 0.779, 0.9999, 0.779, 0.9999, 0.6699, 0.6666, 0.6699, 0.6666, 0.9973, 0.9999, 0.9973, 0.9999, 0.8882, 0.6666, 0.8882, 0.6666, 0.8882, 0.9999, 0.8882, 0.9999, 0.779, 0.6666, 0.779, 9.999e-05, 0.9973, 0.3334, 0.9973, 0.3334, 0.8882, 9.999e-05, 0.8882, 0.3334, 0.9973, 0.6666, 0.9973, 0.6666, 0.8882, 0.3334, 0.8882, 9.999e-05, 0.8882, 0.3334, 0.8882, 0.3334, 0.779, 9.999e-05, 0.779, 0.3334, 0.8882, 0.6666, 0.8882, 0.6666, 0.779, 0.3334, 0.779, 9.999e-05, 0.779, 0.3334, 0.779, 0.3334, 0.6699, 9.999e-05, 0.6699, 0.3334, 0.779, 0.6666, 0.779, 0.6666, 0.6699, 0.3334, 0.6699])
me_plane.use_remesh_preserve_volume = False
me_plane.use_remesh_preserve_attributes = False
me_plane.use_mirror_vertex_groups = False
me_plane.update()
me_cylinder_012 = bpy.data.meshes.new('Cylinder.012')
me_cylinder_012.from_pydata([(-1.266, -0.0896, -0.004595), (-1.266, 0.1451, -0.004595), (-1.266, -0.0896, -0.03056), (-1.266, 0.1451, -0.03056), (-0.003963, 0.1808, -0.08288), (-0.003963, -0.1252, 0.04773), (-0.003963, 0.1808, 0.04773), (0.3828, 1.216, -0.004595), (0.6, 1.127, -0.004595), (0.3828, 1.216, -0.03056), (0.6, 1.127, -0.03056), (-0.1296, 0.06281, -0.08288), (-0.1296, 0.06281, 0.04773), (0.1534, -0.0535, 0.04773), (0.9165, -0.869, -0.004595), (0.7391, -1.023, -0.004595), (0.9165, -0.869, -0.03056), (0.7391, -1.023, -0.03056), (0.1174, 0.1079, -0.08288), (0.1174, 0.1079, 0.04773), (-0.1139, -0.09245, 0.04773), (-0.009689, 0.2538, -0.03441), (-0.009689, 0.0123, 0.4486), (0.1995, -0.1085, -0.03441), (-0.2188, -0.1085, -0.03441)], [], [(0, 1, 3, 2), (5, 6, 1, 0), (4, 3, 1, 6), (7, 8, 10, 9), (12, 13, 8, 7), (9, 11, 12, 7), (14, 15, 17, 16), (19, 20, 15, 14), (16, 18, 19, 14), (21, 22, 23), (23, 22, 24), (24, 22, 21)])
me_cylinder_012.polygons.foreach_set('use_smooth', [True] * 12)
_uv = me_cylinder_012.uv_layers.new(name='UVMap')
_uv.uv.foreach_set('vector', [0.6513, 0.4463, 0.6538, 0.479, 0.6502, 0.4793, 0.6477, 0.4465, 0.827, 0.4279, 0.8303, 0.4705, 0.6538, 0.479, 0.6513, 0.4463, 0.8304, 0.4888, 0.6539, 0.4826, 0.6538, 0.479, 0.8303, 0.4705, 0.6534, 0.4525, 0.6534, 0.4853, 0.6498, 0.4853, 0.6498, 0.4525, 0.83, 0.4475, 0.83, 0.4903, 0.6534, 0.4853, 0.6534, 0.4525, 0.6532, 0.4489, 0.8287, 0.4293, 0.83, 0.4475, 0.6534, 0.4525, 0.6515, 0.4511, 0.6515, 0.4839, 0.6478, 0.4839, 0.6478, 0.4511, 0.828, 0.4461, 0.828, 0.4889, 0.6515, 0.4839, 0.6515, 0.4511, 0.6512, 0.4475, 0.8268, 0.4279, 0.828, 0.4461, 0.6515, 0.4511, 0.9248, 0.4303, 0.8552, 0.4596, 0.883, 0.3894, 0.883, 0.5298, 0.8552, 0.4596, 0.9248, 0.4888, 0.9248, 0.4888, 0.8552, 0.4596, 0.9248, 0.4303])
me_cylinder_012.materials.append(None)
me_cylinder_012.use_remesh_preserve_volume = False
me_cylinder_012.use_remesh_preserve_attributes = False
me_cylinder_012.use_mirror_vertex_groups = False
me_cylinder_012.update()
me_cylinder_012.normals_split_custom_set([tuple(v) for v in zip(*[iter([-0.7157, -1.851e-07, 0.6984, -0.5956, 0.5705, 0.5655, -0.7082, 0.7061, 3.196e-07, -1.0, -2.866e-07, 0.0, -0.04144, 1.671e-08, 0.9991, -0.04928, 0.7034, 0.7091, -0.5956, 0.5705, 0.5655, -0.7157, -1.851e-07, 0.6984, -0.02824, 0.9996, 4.524e-07, -0.7082, 0.7061, 3.196e-07, -0.5956, 0.5705, 0.5655, -0.04928, 0.7034, 0.7091, -0.3013, 0.7677, 0.5655, 0.272, 0.662, 0.6984, 0.3801, 0.925, 4.89e-06, -0.3839, 0.9234, 3.365e-06, -0.6319, 0.3129, 0.7091, 0.01575, 0.03833, 0.9991, 0.272, 0.662, 0.6984, -0.3013, 0.7677, 0.5655, -0.3839, 0.9234, 3.365e-06, -0.9138, 0.4061, 0.0, -0.6319, 0.3129, 0.7091, -0.3013, 0.7677, 0.5655, 0.8212, -0.07666, 0.5655, 0.4686, -0.5409, 0.6984, 0.6548, -0.7558, 0.0, 0.9973, -0.07293, 0.0, 0.5639, 0.4233, 0.7091, 0.02713, -0.03132, 0.9991, 0.4686, -0.5409, 0.6984, 0.8212, -0.07666, 0.5655, 0.9973, -0.07293, 0.0, 0.774, 0.6332, 0.0, 0.5639, 0.4233, 0.7091, 0.8212, -0.07666, 0.5655, 1.874e-07, 0.8944, 0.4472, 2.844e-07, -1.03e-07, 1.0, 0.7746, -0.4472, 0.4472, 0.7746, -0.4472, 0.4472, 2.844e-07, -1.03e-07, 1.0, -0.7746, -0.4472, 0.4472, -0.7746, -0.4472, 0.4472, 2.844e-07, -1.03e-07, 1.0, 1.874e-07, 0.8944, 0.4472])] * 3)])
arm_armature = bpy.data.armatures.new('Armature')  # bones are not reproduced

# ---- objects
ob_cylinder_003 = bpy.data.objects.new('Cylinder.003', me_cylinder_009)
ob_armature = bpy.data.objects.new('Armature', arm_armature)
ob_plane = bpy.data.objects.new('Plane', me_plane)
ob_cylinder_004 = bpy.data.objects.new('Cylinder.004', me_cylinder_012)

# ---- transforms, parenting, visibility, modifiers, constraints
ob_cylinder_003.location = (-6.439, -14.57, 20.27)
ob_cylinder_003.rotation_euler = (1.536, 0.0, 1.308)
ob_cylinder_003.scale = (1.052, 1.052, 1.052)
ob_cylinder_003.color = (0.8, 0.8, 0.8, 1.0)
ob_cylinder_003.lineart.crease_threshold = 0.0
ob_armature.parent = ob_cylinder_003
ob_armature.matrix_parent_inverse = Matrix(((0.9504, -4.908e-10, 0.0, 0.02956), (0.0, -8.496e-08, 0.9504, -5.702), (0.0, -0.9504, -1.192e-07, -4.534), (0.0, 0.0, 0.0, 1.0)))
ob_armature.location = (-0.03918, 1.097, 6.193)
ob_armature.rotation_euler = (-1.571, -0.0, 0.0)
ob_armature.lineart.crease_threshold = 0.0
ob_plane.parent = ob_armature
ob_plane.matrix_parent_inverse = Matrix(((1.0, 0.0, 0.0, 0.03918), (0.0, 0.0, -1.0, 6.193), (0.0, 1.0, -4.47e-08, -1.097), (0.0, 0.0, 0.0, 1.0)))
ob_plane.location = (-0.01898, 6.431, 6.188)
ob_plane.rotation_euler = (-0.0, 1.571, 0.0)
ob_plane.scale = (1.466, 5.345, 1.466)
ob_plane.lineart.crease_threshold = 0.0
_vg = ob_plane.vertex_groups.new(name='Group')
_vg.add([0, 1, 16, 17], 1.0, 'REPLACE')
_vg = ob_plane.vertex_groups.new(name='Bone')
for _i, _w in zip([0, 1, 5, 6, 7, 8, 12, 14, 16, 17, 21, 22, 23, 24, 28, 30], [0.8172, 0.7458, 0.1123, 0.797, 0.7959, 0.1418, 0.07423, 0.07534, 0.8188, 0.8178, 0.1451, 0.8699, 0.8688, 0.1673, 0.1031, 0.1031]): _vg.add([_i], _w, 'REPLACE')
_vg = ob_plane.vertex_groups.new(name='Bone.001')
for _i, _w in zip([0, 1, 4, 5, 6, 7, 8, 9, 12, 13, 14, 15, 16, 17, 20, 21, 22, 23, 24, 25, 28, 29, 30, 31], [0.1187, 0.1197, 0.08579, 0.7643, 0.0725, 0.07356, 0.7631, 0.107, 0.8504, 0.04124, 0.849, 0.0418, 0.1424, 0.1434, 0.1133, 0.861, 0.0887, 0.0908, 0.7848, 0.1139, 0.8732, 0.05155, 0.8718, 0.05155]): _vg.add([_i], _w, 'REPLACE')
_vg = ob_plane.vertex_groups.new(name='Bone.002')
for _i, _w in zip([2, 3, 4, 5, 8, 9, 10, 11, 12, 13, 14, 15, 18, 19, 20, 21, 24, 25, 26, 27, 28, 29, 30, 31], [0.1358, 0.1367, 0.7644, 0.1023, 0.1029, 0.7632, 0.0907, 0.08966, 0.03711, 0.8504, 0.03768, 0.849, 0.143, 0.1439, 0.786, 0.1649, 0.1654, 0.7848, 0.09199, 0.08991, 0.1031, 0.8732, 0.1031, 0.8718]): _vg.add([_i], _w, 'REPLACE')
_vg = ob_plane.vertex_groups.new(name='Bone.003')
for _i, _w in zip([2, 3, 4, 9, 10, 11, 13, 15, 18, 19, 20, 25, 26, 27, 29, 31], [0.7957, 0.7947, 0.1061, 0.1418, 0.8447, 0.8458, 0.07423, 0.0753, 0.7788, 0.8172, 0.1454, 0.1673, 0.7994, 0.7703, 0.1031, 0.1031]): _vg.add([_i], _w, 'REPLACE')
_m = ob_plane.modifiers.new('Armature', 'ARMATURE')
_m.object = ob_armature
ob_cylinder_004.parent = ob_cylinder_003
ob_cylinder_004.location = (0.0, -0.3489, 2.528)
ob_cylinder_004.rotation_euler = (1.758e-08, -0.0, 5.058)
ob_cylinder_004.scale = (1.0, 1.0, 1.0)
ob_cylinder_004.color = (0.8, 0.8, 0.8, 1.0)
ob_cylinder_004.lineart.crease_threshold = 0.0

# ---- collection membership
col_collection_1.objects.link(ob_cylinder_003)
col_collection_1.objects.link(ob_armature)
col_collection_1.objects.link(ob_plane)
col_collection_1.objects.link(ob_cylinder_004)

# ---- scene / render settings (as saved in the file)
scene.frame_start = 0; scene.frame_end = 140; scene.frame_set(60)
scene.render.engine = 'BLENDER_EEVEE_NEXT'
scene.render.resolution_percentage = 50
scene.render.dither_intensity = 0.0
scene.cycles.use_denoising = False
scene.cycles.samples = 128
scene.cycles.sampling_pattern = 'TABULATED_SOBOL'
scene.cycles.use_adaptive_sampling = False
scene.cycles.use_light_tree = False
scene.cycles.blur_glossy = 0.0
scene.cycles.sample_clamp_indirect = 0.0
scene.view_settings.view_transform = 'Standard'
bpy.context.view_layer.update()

# ---- added for rendering (the .blend has no active camera and no usable light): camera, sun
cam_auto = bpy.data.cameras.new('AutoCamera')
cam_auto.lens = 50.0
cam_auto.sensor_width = 36.0
cam_auto.clip_end = 1000.0
ob_auto_camera = bpy.data.objects.new('AutoCamera', cam_auto)
scene.collection.objects.link(ob_auto_camera)
ob_auto_camera.location = (9.23557, -40.4678, 37.5575)
ob_auto_camera.rotation_euler = (1.09748, -7.21219e-08, 0.694738)
scene.camera = ob_auto_camera
light_auto_sun = bpy.data.lights.new('AutoSun', 'SUN')
light_auto_sun.energy = 3.0
light_auto_sun.angle = 0.0523599
ob_auto_sun = bpy.data.objects.new('AutoSun', light_auto_sun)
scene.collection.objects.link(ob_auto_sun)
ob_auto_sun.rotation_euler = (0.872665, 0.174533, 0.523599)
bpy.context.view_layer.update()
